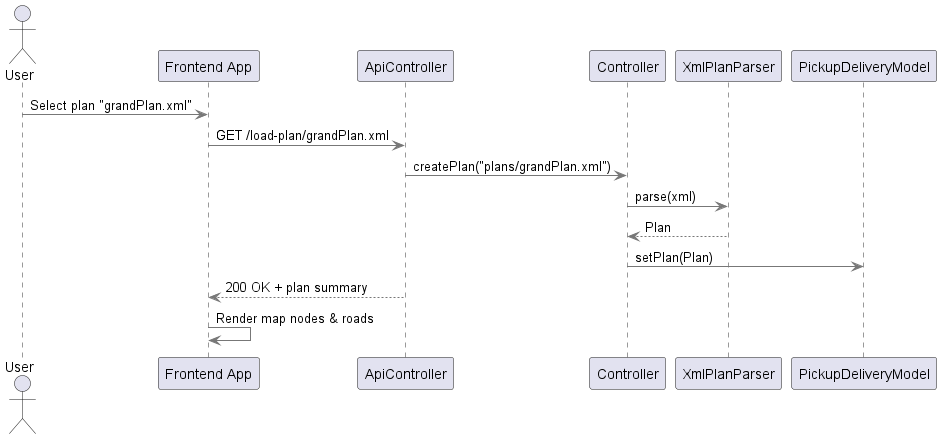

The diagram above was rendered by PlantUML. Its source (embedded in the PNG):
@startuml Sequence_Load_Plan
skinparam ArrowColor #777777
skinparam BackgroundColor #ffffff
skinparam sequence {
  ArrowColor #777777
  LifeLineBorderColor #333333
  LifeLineBackgroundColor #ffffff
}

actor User
participant "Frontend App" as FE
participant "ApiController" as API
participant "Controller" as CTRL
participant "XmlPlanParser" as XPP
participant "PickupDeliveryModel" as PDM

User -> FE : Select plan "grandPlan.xml"
FE -> API : GET /load-plan/grandPlan.xml
API -> CTRL : createPlan("plans/grandPlan.xml")
CTRL -> XPP : parse(xml)
XPP --> CTRL : Plan
CTRL -> PDM : setPlan(Plan)
API --> FE : 200 OK + plan summary
FE -> FE : Render map nodes & roads

@enduml